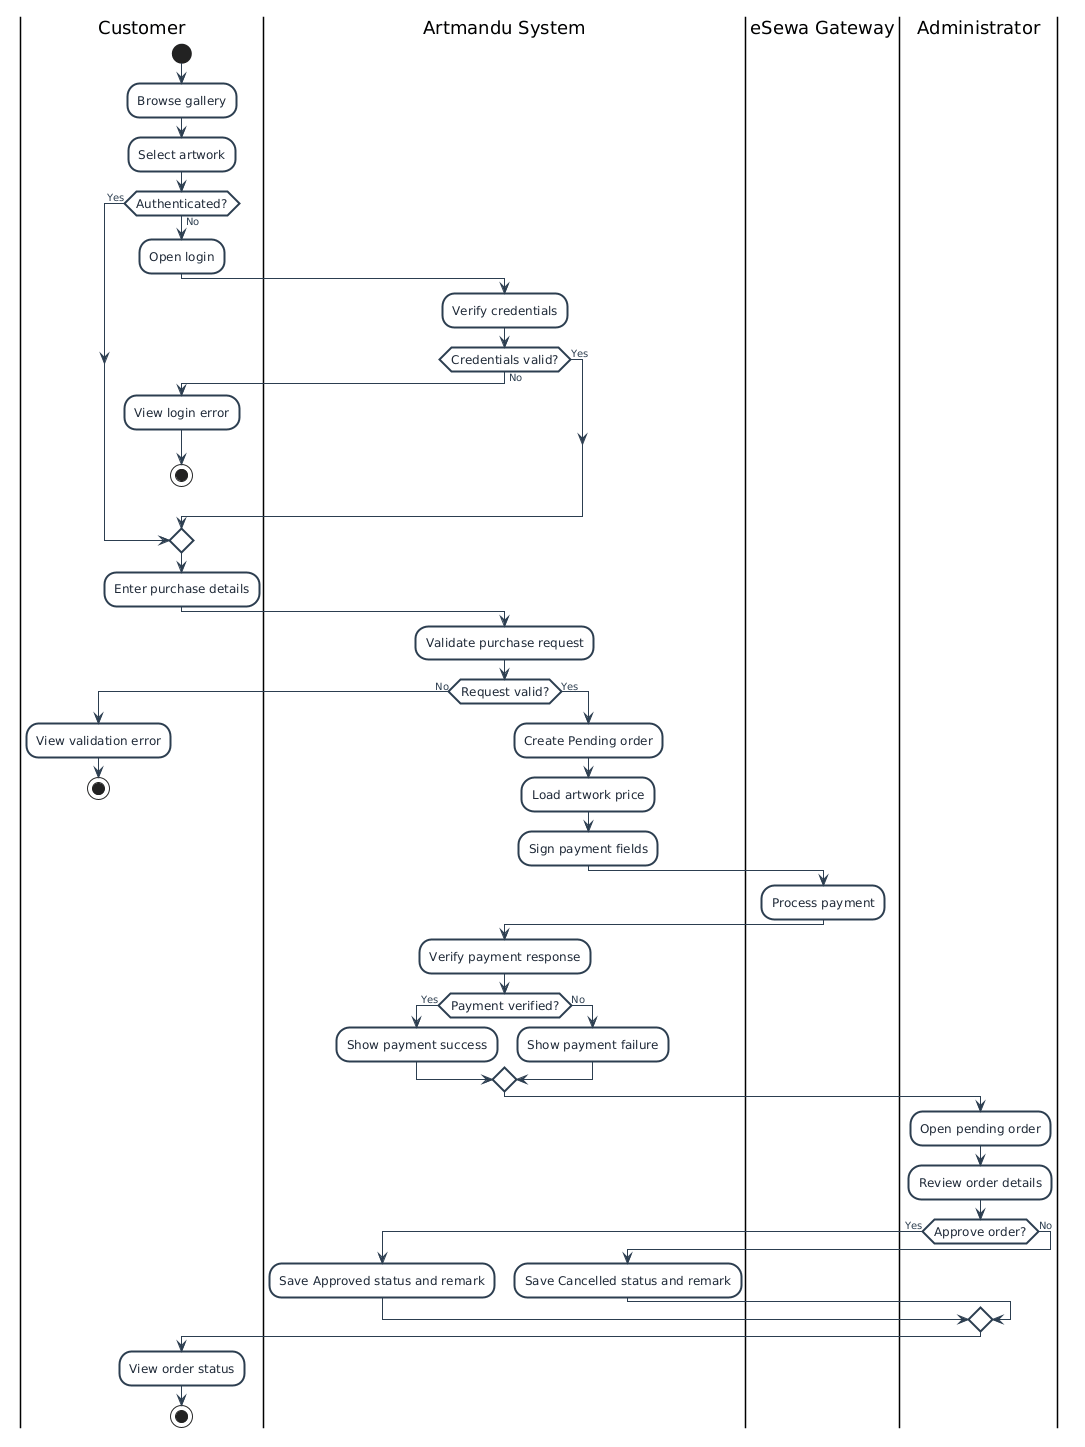

The diagram above was rendered by PlantUML. Its source (embedded in the PNG):
@startuml
skinparam backgroundColor #FFFFFF
skinparam shadowing false
skinparam linetype ortho

<style>
activityDiagram {
  activity {
    BackgroundColor #FFFFFF
    LineColor #2C3E50
    FontColor #1F2937
    Padding 10
    FontSize 12
    LineThickness 2
  }
  diamond {
    BackgroundColor #FFFFFF
    LineColor #2C3E50
    FontColor #1F2937
  }
  arrow {
    LineColor #2C3E50
    FontColor #2C3E50
    FontSize 10
    LineThickness 1
  }
  partition {
    BackgroundColor #FFFFFF
    LineColor #7F8C8D
    FontColor #1F2937
  }
}
</style>

|Customer|
start
:Browse gallery;
:Select artwork;

if (Authenticated?) then (No)
  :Open login;
  |Artmandu System|
  :Verify credentials;
  if (Credentials valid?) then (No)
    |Customer|
    :View login error;
    stop
  else (Yes)
  endif
else (Yes)
endif

|Customer|
:Enter purchase details;

|Artmandu System|
:Validate purchase request;
if (Request valid?) then (No)
  |Customer|
  :View validation error;
  stop
else (Yes)
  |Artmandu System|
  :Create Pending order;
  :Load artwork price;
  :Sign payment fields;
endif

|eSewa Gateway|
:Process payment;

|Artmandu System|
:Verify payment response;
if (Payment verified?) then (Yes)
  :Show payment success;
else (No)
  :Show payment failure;
endif

|Administrator|
:Open pending order;
:Review order details;
if (Approve order?) then (Yes)
  |Artmandu System|
  :Save Approved status and remark;
else (No)
  |Artmandu System|
  :Save Cancelled status and remark;
endif

|Customer|
:View order status;
stop
@enduml